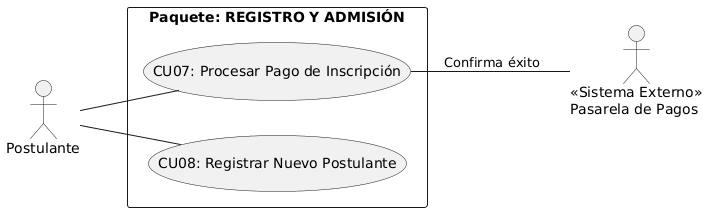

The diagram above was rendered by PlantUML. Its source (embedded in the PNG):
@startuml
left to right direction
skinparam packageStyle rectangle
skinparam actorStyle stickman

actor "Postulante" as P
actor "<<Sistema Externo>>\nPasarela de Pagos" as Pasarela

rectangle "Paquete: REGISTRO Y ADMISIÓN" {
  usecase "CU07: Procesar Pago de Inscripción" as UC7
  usecase "CU08: Registrar Nuevo Postulante" as UC8
}

' Relaciones de Asociación
P -- UC7
UC7 -- Pasarela : "Confirma éxito"
P -- UC8
@enduml